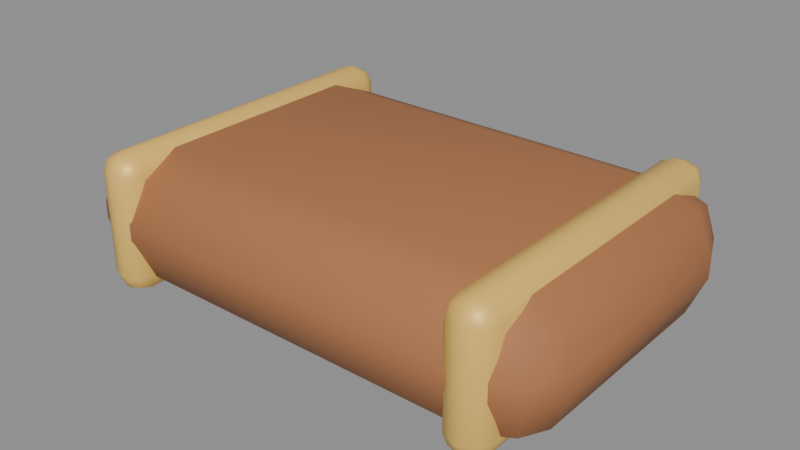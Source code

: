 # Source: chest_lid.blend  (saved by Blender 5.2.45; exported with 4.5.12 LTS)
import bpy
from mathutils import Matrix  # noqa: F401  (used for matrix-valued properties, if any)

bpy.ops.wm.read_factory_settings(use_empty=True)
scene = bpy.context.scene
scene.name = 'Scene'

# ---- materials (node trees are filled in below, after node groups)
mat_leather_light = bpy.data.materials.new('leather_light')
mat_leather_light.diffuse_color = (0.402, 0.162, 0.06125, 1.0)
mat_gold = bpy.data.materials.new('gold')
mat_gold.diffuse_color = (0.9131, 0.5711, 0.1301, 1.0)

# ---- material node trees
mat_leather_light.use_nodes = True; mat_leather_light.node_tree.nodes.clear()
_N = mat_leather_light.node_tree.nodes; _L = mat_leather_light.node_tree.links
n0 = _N.new('ShaderNodeBsdfPrincipled'); n0.name = 'Principled BSDF'; n0.location = (-200, 100)
n0.inputs[0].default_value = (0.402, 0.162, 0.06125, 1.0)
n0.inputs[2].default_value = 0.74
n0.inputs[10].default_value = 0.005
n1 = _N.new('ShaderNodeOutputMaterial'); n1.name = 'Material Output'; n1.location = (200, 100)
_L.new(n0.outputs[0], n1.inputs[0])
n1.is_active_output = True
mat_gold.use_nodes = True; mat_gold.node_tree.nodes.clear()
_N = mat_gold.node_tree.nodes; _L = mat_gold.node_tree.links
n0 = _N.new('ShaderNodeBsdfPrincipled'); n0.name = 'Principled BSDF'; n0.location = (-200, 100)
n0.inputs[0].default_value = (0.9131, 0.5711, 0.1301, 1.0)
n0.inputs[1].default_value = 0.12
n0.inputs[2].default_value = 0.48
n0.inputs[10].default_value = 0.005
n1 = _N.new('ShaderNodeOutputMaterial'); n1.name = 'Material Output'; n1.location = (200, 100)
_L.new(n0.outputs[0], n1.inputs[0])
n1.is_active_output = True

# ---- meshes
me_cube = bpy.data.meshes.new('Cube')
me_cube.from_pydata([(-0.445, -0.245, -0.15), (-0.445, -0.375, -0.02), (-0.575, -0.245, -0.02), (-0.445, -0.3369, -0.1119), (-0.5201, -0.3201, -0.09506), (-0.5369, -0.3369, -0.02), (-0.5369, -0.245, -0.1119), (-0.445, -0.375, 0.02), (-0.445, -0.245, 0.15), (-0.575, -0.245, 0.02), (-0.445, -0.3369, 0.1119), (-0.5201, -0.3201, 0.09506), (-0.5369, -0.245, 0.1119), (-0.5369, -0.3369, 0.02), (-0.445, 0.245, -0.15), (-0.575, 0.245, -0.02), (-0.445, 0.375, -0.02), (-0.5369, 0.245, -0.1119), (-0.5201, 0.3201, -0.09506), (-0.5369, 0.3369, -0.02), (-0.445, 0.3369, -0.1119), (-0.445, 0.245, 0.15), (-0.445, 0.375, 0.02), (-0.575, 0.245, 0.02), (-0.445, 0.3369, 0.1119), (-0.5201, 0.3201, 0.09506), (-0.5369, 0.3369, 0.02), (-0.5369, 0.245, 0.1119), (0.445, -0.245, -0.15), (0.575, -0.245, -0.02), (0.445, -0.375, -0.02), (0.5369, -0.245, -0.1119), (0.5201, -0.3201, -0.09506), (0.5369, -0.3369, -0.02), (0.445, -0.3369, -0.1119), (0.445, -0.245, 0.15), (0.445, -0.375, 0.02), (0.575, -0.245, 0.02), (0.445, -0.3369, 0.1119), (0.5201, -0.3201, 0.09506), (0.5369, -0.3369, 0.02), (0.5369, -0.245, 0.1119), (0.445, 0.245, -0.15), (0.445, 0.375, -0.02), (0.575, 0.245, -0.02), (0.445, 0.3369, -0.1119), (0.5201, 0.3201, -0.09506), (0.5369, 0.3369, -0.02), (0.5369, 0.245, -0.1119), (0.445, 0.245, 0.15), (0.575, 0.245, 0.02), (0.445, 0.375, 0.02), (0.5369, 0.245, 0.1119), (0.5201, 0.3201, 0.09506), (0.5369, 0.3369, 0.02), (0.445, 0.3369, 0.1119), (-0.447, -0.342, -0.1525), (-0.447, -0.385, -0.1095), (-0.49, -0.342, -0.1095), (-0.447, -0.3724, -0.1399), (-0.4718, -0.3668, -0.1343), (-0.4774, -0.3724, -0.1095), (-0.4774, -0.342, -0.1399), (-0.447, -0.385, 0.1195), (-0.447, -0.342, 0.1625), (-0.49, -0.342, 0.1195), (-0.447, -0.3724, 0.1499), (-0.4718, -0.3668, 0.1443), (-0.4774, -0.342, 0.1499), (-0.4774, -0.3724, 0.1195), (-0.447, 0.342, -0.1525), (-0.49, 0.342, -0.1095), (-0.447, 0.385, -0.1095), (-0.4774, 0.342, -0.1399), (-0.4718, 0.3668, -0.1343), (-0.4774, 0.3724, -0.1095), (-0.447, 0.3724, -0.1399), (-0.447, 0.342, 0.1625), (-0.447, 0.385, 0.1195), (-0.49, 0.342, 0.1195), (-0.447, 0.3724, 0.1499), (-0.4718, 0.3668, 0.1443), (-0.4774, 0.3724, 0.1195), (-0.4774, 0.342, 0.1499), (-0.433, -0.342, -0.1525), (-0.39, -0.342, -0.1095), (-0.433, -0.385, -0.1095), (-0.4026, -0.342, -0.1399), (-0.4082, -0.3668, -0.1343), (-0.4026, -0.3724, -0.1095), (-0.433, -0.3724, -0.1399), (-0.433, -0.342, 0.1625), (-0.433, -0.385, 0.1195), (-0.39, -0.342, 0.1195), (-0.433, -0.3724, 0.1499), (-0.4082, -0.3668, 0.1443), (-0.4026, -0.3724, 0.1195), (-0.4026, -0.342, 0.1499), (-0.433, 0.342, -0.1525), (-0.433, 0.385, -0.1095), (-0.39, 0.342, -0.1095), (-0.433, 0.3724, -0.1399), (-0.4082, 0.3668, -0.1343), (-0.4026, 0.3724, -0.1095), (-0.4026, 0.342, -0.1399), (-0.433, 0.342, 0.1625), (-0.39, 0.342, 0.1195), (-0.433, 0.385, 0.1195), (-0.4026, 0.342, 0.1499), (-0.4082, 0.3668, 0.1443), (-0.4026, 0.3724, 0.1195), (-0.433, 0.3724, 0.1499), (0.433, -0.342, -0.1525), (0.433, -0.385, -0.1095), (0.39, -0.342, -0.1095), (0.433, -0.3724, -0.1399), (0.4082, -0.3668, -0.1343), (0.4026, -0.3724, -0.1095), (0.4026, -0.342, -0.1399), (0.433, -0.385, 0.1195), (0.433, -0.342, 0.1625), (0.39, -0.342, 0.1195), (0.433, -0.3724, 0.1499), (0.4082, -0.3668, 0.1443), (0.4026, -0.342, 0.1499), (0.4026, -0.3724, 0.1195), (0.433, 0.342, -0.1525), (0.39, 0.342, -0.1095), (0.433, 0.385, -0.1095), (0.4026, 0.342, -0.1399), (0.4082, 0.3668, -0.1343), (0.4026, 0.3724, -0.1095), (0.433, 0.3724, -0.1399), (0.433, 0.342, 0.1625), (0.433, 0.385, 0.1195), (0.39, 0.342, 0.1195), (0.433, 0.3724, 0.1499), (0.4082, 0.3668, 0.1443), (0.4026, 0.3724, 0.1195), (0.4026, 0.342, 0.1499), (0.447, -0.342, -0.1525), (0.49, -0.342, -0.1095), (0.447, -0.385, -0.1095), (0.4774, -0.342, -0.1399), (0.4718, -0.3668, -0.1343), (0.4774, -0.3724, -0.1095), (0.447, -0.3724, -0.1399), (0.447, -0.342, 0.1625), (0.447, -0.385, 0.1195), (0.49, -0.342, 0.1195), (0.447, -0.3724, 0.1499), (0.4718, -0.3668, 0.1443), (0.4774, -0.3724, 0.1195), (0.4774, -0.342, 0.1499), (0.447, 0.342, -0.1525), (0.447, 0.385, -0.1095), (0.49, 0.342, -0.1095), (0.447, 0.3724, -0.1399), (0.4718, 0.3668, -0.1343), (0.4774, 0.3724, -0.1095), (0.4774, 0.342, -0.1399), (0.447, 0.342, 0.1625), (0.49, 0.342, 0.1195), (0.447, 0.385, 0.1195), (0.4774, 0.342, 0.1499), (0.4718, 0.3668, 0.1443), (0.4774, 0.3724, 0.1195), (0.447, 0.3724, 0.1499)], [], [(0, 3, 4, 6), (1, 5, 4, 3), (2, 6, 4, 5), (7, 10, 11, 13), (8, 12, 11, 10), (9, 13, 11, 12), (14, 17, 18, 20), (15, 19, 18, 17), (16, 20, 18, 19), (21, 24, 25, 27), (22, 26, 25, 24), (23, 27, 25, 26), (28, 31, 32, 34), (29, 33, 32, 31), (30, 34, 32, 33), (35, 38, 39, 41), (36, 40, 39, 38), (37, 41, 39, 40), (42, 45, 46, 48), (43, 47, 46, 45), (44, 48, 46, 47), (49, 52, 53, 55), (50, 54, 53, 52), (51, 55, 53, 54), (14, 0, 6, 17), (17, 6, 2, 15), (1, 7, 13, 5), (5, 13, 9, 2), (8, 21, 27, 12), (12, 27, 23, 9), (22, 16, 19, 26), (26, 19, 15, 23), (42, 14, 20, 45), (45, 20, 16, 43), (21, 49, 55, 24), (24, 55, 51, 22), (50, 44, 47, 54), (54, 47, 43, 51), (28, 42, 48, 31), (31, 48, 44, 29), (49, 35, 41, 52), (52, 41, 37, 50), (36, 30, 33, 40), (40, 33, 29, 37), (0, 28, 34, 3), (3, 34, 30, 1), (35, 8, 10, 38), (38, 10, 7, 36), (14, 42, 28, 0), (2, 9, 23, 15), (30, 36, 7, 1), (49, 21, 8, 35), (16, 22, 51, 43), (44, 50, 37, 29), (56, 59, 60, 62), (57, 61, 60, 59), (58, 62, 60, 61), (63, 66, 67, 69), (64, 68, 67, 66), (65, 69, 67, 68), (70, 73, 74, 76), (71, 75, 74, 73), (72, 76, 74, 75), (77, 80, 81, 83), (78, 82, 81, 80), (79, 83, 81, 82), (84, 87, 88, 90), (85, 89, 88, 87), (86, 90, 88, 89), (91, 94, 95, 97), (92, 96, 95, 94), (93, 97, 95, 96), (98, 101, 102, 104), (99, 103, 102, 101), (100, 104, 102, 103), (105, 108, 109, 111), (106, 110, 109, 108), (107, 111, 109, 110), (70, 56, 62, 73), (73, 62, 58, 71), (57, 63, 69, 61), (61, 69, 65, 58), (64, 77, 83, 68), (68, 83, 79, 65), (78, 72, 75, 82), (82, 75, 71, 79), (98, 70, 76, 101), (101, 76, 72, 99), (77, 105, 111, 80), (80, 111, 107, 78), (106, 100, 103, 110), (110, 103, 99, 107), (84, 98, 104, 87), (87, 104, 100, 85), (105, 91, 97, 108), (108, 97, 93, 106), (92, 86, 89, 96), (96, 89, 85, 93), (56, 84, 90, 59), (59, 90, 86, 57), (91, 64, 66, 94), (94, 66, 63, 92), (70, 98, 84, 56), (58, 65, 79, 71), (86, 92, 63, 57), (105, 77, 64, 91), (72, 78, 107, 99), (100, 106, 93, 85), (112, 115, 116, 118), (113, 117, 116, 115), (114, 118, 116, 117), (119, 122, 123, 125), (120, 124, 123, 122), (121, 125, 123, 124), (126, 129, 130, 132), (127, 131, 130, 129), (128, 132, 130, 131), (133, 136, 137, 139), (134, 138, 137, 136), (135, 139, 137, 138), (140, 143, 144, 146), (141, 145, 144, 143), (142, 146, 144, 145), (147, 150, 151, 153), (148, 152, 151, 150), (149, 153, 151, 152), (154, 157, 158, 160), (155, 159, 158, 157), (156, 160, 158, 159), (161, 164, 165, 167), (162, 166, 165, 164), (163, 167, 165, 166), (126, 112, 118, 129), (129, 118, 114, 127), (113, 119, 125, 117), (117, 125, 121, 114), (120, 133, 139, 124), (124, 139, 135, 121), (134, 128, 131, 138), (138, 131, 127, 135), (154, 126, 132, 157), (157, 132, 128, 155), (133, 161, 167, 136), (136, 167, 163, 134), (162, 156, 159, 166), (166, 159, 155, 163), (140, 154, 160, 143), (143, 160, 156, 141), (161, 147, 153, 164), (164, 153, 149, 162), (148, 142, 145, 152), (152, 145, 141, 149), (112, 140, 146, 115), (115, 146, 142, 113), (147, 120, 122, 150), (150, 122, 119, 148), (126, 154, 140, 112), (114, 121, 135, 127), (142, 148, 119, 113), (161, 133, 120, 147), (128, 134, 163, 155), (156, 162, 149, 141)])
me_cube.polygons.foreach_set('use_smooth', [True] * 162)
me_cube.polygons.foreach_set('material_index', [0, 0, 0, 0, 0, 0, 0, 0, 0, 0, 0, 0, 0, 0, 0, 0, 0, 0, 0, 0, 0, 0, 0, 0, 0, 0, 0, 0, 0, 0, 0, 0, 0, 0, 0, 0, 0, 0, 0, 0, 0, 0, 0, 0, 0, 0, 0, 0, 0, 0, 0, 0, 0, 0, 1, 1, 1, 1, 1, 1, 1, 1, 1, 1, 1, 1, 1, 1, 1, 1, 1, 1, 1, 1, 1, 1, 1, 1, 1, 1, 1, 1, 1, 1, 1, 1, 1, 1, 1, 1, 1, 1, 1, 1, 1, 1, 1, 1, 1, 1, 1, 1, 1, 1, 1, 1, 1, 1, 1, 1, 1, 1, 1, 1, 1, 1, 1, 1, 1, 1, 1, 1, 1, 1, 1, 1, 1, 1, 1, 1, 1, 1, 1, 1, 1, 1, 1, 1, 1, 1, 1, 1, 1, 1, 1, 1, 1, 1, 1, 1, 1, 1, 1, 1, 1, 1, 1, 1, 1, 1, 1, 1])
_uv = me_cube.uv_layers.new(name='UVMap')
_uv.uv.foreach_set('vector', [0.1533, 0.7067, 0.1533, 0.75, 0.1369, 0.75, 0.125, 0.7067, 0.4833, 0.9717, 0.4833, 1.0, 0.4208, 1.0, 0.375, 0.9717, 0.4833, 0.04333, 0.375, 0.04333, 0.375, 0.01831, 0.4833, 0.0, 0.5167, 0.9717, 0.625, 0.9717, 0.625, 0.9881, 0.5167, 1.0, 0.8467, 0.7067, 0.875, 0.7067, 0.875, 0.7317, 0.8467, 0.75, 0.5167, 0.04333, 0.5167, 0.0, 0.5792, 0.0, 0.625, 0.04333, 0.1533, 0.5433, 0.125, 0.5433, 0.125, 0.5183, 0.1533, 0.5, 0.4833, 0.2067, 0.4833, 0.25, 0.3979, 0.256, 0.375, 0.2067, 0.4833, 0.2783, 0.375, 0.2783, 0.3979, 0.256, 0.4833, 0.25, 0.8467, 0.5433, 0.8467, 0.5, 0.8631, 0.5, 0.875, 0.5433, 0.5167, 0.2783, 0.5167, 0.25, 0.6021, 0.2408, 0.625, 0.2783, 0.5167, 0.2067, 0.625, 0.2067, 0.6021, 0.2408, 0.5167, 0.25, 0.3467, 0.7067, 0.375, 0.7067, 0.3903, 0.7479, 0.3609, 0.7641, 0.4833, 0.7067, 0.4833, 0.75, 0.3903, 0.7479, 0.375, 0.7067, 0.4833, 0.7783, 0.3609, 0.7641, 0.3903, 0.7479, 0.4833, 0.75, 0.6533, 0.7067, 0.6391, 0.7641, 0.6137, 0.7439, 0.625, 0.7067, 0.5167, 0.7783, 0.5167, 0.75, 0.6137, 0.7439, 0.6391, 0.7641, 0.5167, 0.7067, 0.625, 0.7067, 0.6137, 0.7439, 0.5167, 0.75, 0.3467, 0.5433, 0.3609, 0.4859, 0.3863, 0.5061, 0.375, 0.5433, 0.4833, 0.4717, 0.4833, 0.5, 0.3863, 0.5061, 0.3609, 0.4859, 0.4833, 0.5433, 0.375, 0.5433, 0.3863, 0.5061, 0.4833, 0.5, 0.6533, 0.5433, 0.625, 0.5433, 0.6097, 0.5021, 0.6391, 0.4859, 0.5167, 0.5433, 0.5167, 0.5, 0.6097, 0.5021, 0.625, 0.5433, 0.5167, 0.4717, 0.6391, 0.4859, 0.6097, 0.5021, 0.5167, 0.5, 0.1533, 0.5433, 0.1533, 0.7067, 0.125, 0.7067, 0.125, 0.5433, 0.375, 0.2067, 0.375, 0.04333, 0.4833, 0.04333, 0.4833, 0.2067, 0.4833, 0.9717, 0.5167, 0.9717, 0.5167, 1.0, 0.4833, 1.0, 0.4833, 0.0, 0.5167, 0.0, 0.5167, 0.04333, 0.4833, 0.04333, 0.8467, 0.7067, 0.8467, 0.5433, 0.875, 0.5433, 0.875, 0.7067, 0.625, 0.04333, 0.625, 0.2067, 0.5167, 0.2067, 0.5167, 0.04333, 0.5167, 0.2783, 0.4833, 0.2783, 0.4833, 0.25, 0.5167, 0.25, 0.5167, 0.25, 0.4833, 0.25, 0.4833, 0.2067, 0.5167, 0.2067, 0.3467, 0.5433, 0.1533, 0.5433, 0.1533, 0.5, 0.3609, 0.4859, 0.3609, 0.4859, 0.375, 0.2783, 0.4833, 0.2783, 0.4833, 0.4717, 0.8467, 0.5433, 0.6533, 0.5433, 0.6391, 0.4859, 0.8467, 0.5, 0.625, 0.2783, 0.6391, 0.4859, 0.5167, 0.4717, 0.5167, 0.2783, 0.5167, 0.5433, 0.4833, 0.5433, 0.4833, 0.5, 0.5167, 0.5, 0.5167, 0.5, 0.4833, 0.5, 0.4833, 0.4717, 0.5167, 0.4717, 0.3467, 0.7067, 0.3467, 0.5433, 0.375, 0.5433, 0.375, 0.7067, 0.375, 0.7067, 0.375, 0.5433, 0.4833, 0.5433, 0.4833, 0.7067, 0.6533, 0.5433, 0.6533, 0.7067, 0.625, 0.7067, 0.625, 0.5433, 0.625, 0.5433, 0.625, 0.7067, 0.5167, 0.7067, 0.5167, 0.5433, 0.5167, 0.7783, 0.4833, 0.7783, 0.4833, 0.75, 0.5167, 0.75, 0.5167, 0.75, 0.4833, 0.75, 0.4833, 0.7067, 0.5167, 0.7067, 0.1533, 0.7067, 0.3467, 0.7067, 0.3609, 0.7641, 0.1533, 0.75, 0.375, 0.9717, 0.3609, 0.7641, 0.4833, 0.7783, 0.4833, 0.9717, 0.6533, 0.7067, 0.8467, 0.7067, 0.8467, 0.75, 0.6391, 0.7641, 0.6391, 0.7641, 0.625, 0.9717, 0.5167, 0.9717, 0.5167, 0.7783, 0.1533, 0.5433, 0.3467, 0.5433, 0.3467, 0.7067, 0.1533, 0.7067, 0.4833, 0.04333, 0.5167, 0.04333, 0.5167, 0.2067, 0.4833, 0.2067, 0.4833, 0.7783, 0.5167, 0.7783, 0.5167, 0.9717, 0.4833, 0.9717, 0.6533, 0.5433, 0.8467, 0.5433, 0.8467, 0.7067, 0.6533, 0.7067, 0.4833, 0.2783, 0.5167, 0.2783, 0.5167, 0.4717, 0.4833, 0.4717, 0.4833, 0.5433, 0.5167, 0.5433, 0.5167, 0.7067, 0.4833, 0.7067, 0.2325, 0.736, 0.2325, 0.75, 0.1704, 0.75, 0.125, 0.736, 0.4091, 0.8925, 0.4091, 1.0, 0.3894, 1.0, 0.375, 0.8925, 0.4091, 0.01396, 0.375, 0.01396, 0.375, 0.005901, 0.4091, 0.0, 0.5909, 0.8925, 0.625, 0.8925, 0.625, 0.9546, 0.5909, 1.0, 0.7675, 0.736, 0.875, 0.736, 0.875, 0.7441, 0.7675, 0.75, 0.5909, 0.01396, 0.5909, 0.0, 0.6106, 0.0, 0.625, 0.01396, 0.2325, 0.514, 0.125, 0.514, 0.125, 0.5059, 0.2325, 0.5, 0.4091, 0.236, 0.4091, 0.25, 0.3822, 0.2727, 0.375, 0.236, 0.4091, 0.3575, 0.375, 0.3575, 0.3822, 0.2727, 0.4091, 0.25, 0.7675, 0.514, 0.7675, 0.5, 0.8296, 0.5, 0.875, 0.514, 0.5909, 0.3575, 0.5909, 0.25, 0.6178, 0.247, 0.625, 0.3575, 0.5909, 0.236, 0.625, 0.236, 0.6178, 0.247, 0.5909, 0.25, 0.2675, 0.736, 0.375, 0.736, 0.3798, 0.7632, 0.3213, 0.8038, 0.4091, 0.736, 0.4091, 0.75, 0.3798, 0.7632, 0.375, 0.736, 0.4091, 0.8575, 0.3213, 0.8038, 0.3798, 0.7632, 0.4091, 0.75, 0.7325, 0.736, 0.6788, 0.8038, 0.6353, 0.748, 0.625, 0.736, 0.5909, 0.8575, 0.5909, 0.75, 0.6353, 0.748, 0.6788, 0.8038, 0.5909, 0.736, 0.625, 0.736, 0.6353, 0.748, 0.5909, 0.75, 0.2675, 0.514, 0.3213, 0.4463, 0.3647, 0.502, 0.375, 0.514, 0.4091, 0.3925, 0.4091, 0.5, 0.3647, 0.502, 0.3213, 0.4463, 0.4091, 0.514, 0.375, 0.514, 0.3647, 0.502, 0.4091, 0.5, 0.7325, 0.514, 0.625, 0.514, 0.6202, 0.4868, 0.6788, 0.4462, 0.5909, 0.514, 0.5909, 0.5, 0.6202, 0.4868, 0.625, 0.514, 0.5909, 0.3925, 0.6788, 0.4462, 0.6202, 0.4868, 0.5909, 0.5, 0.2325, 0.514, 0.2325, 0.736, 0.125, 0.736, 0.125, 0.514, 0.375, 0.236, 0.375, 0.01396, 0.4091, 0.01396, 0.4091, 0.236, 0.4091, 0.8925, 0.5909, 0.8925, 0.5909, 1.0, 0.4091, 1.0, 0.4091, 0.0, 0.5909, 0.0, 0.5909, 0.01396, 0.4091, 0.01396, 0.7675, 0.736, 0.7675, 0.514, 0.875, 0.514, 0.875, 0.736, 0.625, 0.01396, 0.625, 0.236, 0.5909, 0.236, 0.5909, 0.01396, 0.5909, 0.3575, 0.4091, 0.3575, 0.4091, 0.25, 0.5909, 0.25, 0.5909, 0.25, 0.4091, 0.25, 0.4091, 0.236, 0.5909, 0.236, 0.2675, 0.514, 0.2325, 0.514, 0.2325, 0.5, 0.3213, 0.4463, 0.3213, 0.4463, 0.375, 0.3575, 0.4091, 0.3575, 0.4091, 0.3925, 0.7675, 0.514, 0.7325, 0.514, 0.6788, 0.4462, 0.7675, 0.5, 0.625, 0.3575, 0.6788, 0.4462, 0.5909, 0.3925, 0.5909, 0.3575, 0.5909, 0.514, 0.4091, 0.514, 0.4091, 0.5, 0.5909, 0.5, 0.5909, 0.5, 0.4091, 0.5, 0.4091, 0.3925, 0.5909, 0.3925, 0.2675, 0.736, 0.2675, 0.514, 0.375, 0.514, 0.375, 0.736, 0.375, 0.736, 0.375, 0.514, 0.4091, 0.514, 0.4091, 0.736, 0.7325, 0.514, 0.7325, 0.736, 0.625, 0.736, 0.625, 0.514, 0.625, 0.514, 0.625, 0.736, 0.5909, 0.736, 0.5909, 0.514, 0.5909, 0.8575, 0.4091, 0.8575, 0.4091, 0.75, 0.5909, 0.75, 0.5909, 0.75, 0.4091, 0.75, 0.4091, 0.736, 0.5909, 0.736, 0.2325, 0.736, 0.2675, 0.736, 0.3213, 0.8038, 0.2325, 0.75, 0.375, 0.8925, 0.3213, 0.8038, 0.4091, 0.8575, 0.4091, 0.8925, 0.7325, 0.736, 0.7675, 0.736, 0.7675, 0.75, 0.6788, 0.8038, 0.6788, 0.8038, 0.625, 0.8925, 0.5909, 0.8925, 0.5909, 0.8575, 0.2325, 0.514, 0.2675, 0.514, 0.2675, 0.736, 0.2325, 0.736, 0.4091, 0.01396, 0.5909, 0.01396, 0.5909, 0.236, 0.4091, 0.236, 0.4091, 0.8575, 0.5909, 0.8575, 0.5909, 0.8925, 0.4091, 0.8925, 0.7325, 0.514, 0.7675, 0.514, 0.7675, 0.736, 0.7325, 0.736, 0.4091, 0.3575, 0.5909, 0.3575, 0.5909, 0.3925, 0.4091, 0.3925, 0.4091, 0.514, 0.5909, 0.514, 0.5909, 0.736, 0.4091, 0.736, 0.2325, 0.736, 0.2325, 0.75, 0.1704, 0.75, 0.125, 0.736, 0.4091, 0.8925, 0.4091, 1.0, 0.3894, 1.0, 0.375, 0.8925, 0.4091, 0.01396, 0.375, 0.01396, 0.375, 0.005901, 0.4091, 0.0, 0.5909, 0.8925, 0.625, 0.8925, 0.625, 0.9546, 0.5909, 1.0, 0.7675, 0.736, 0.875, 0.736, 0.875, 0.7441, 0.7675, 0.75, 0.5909, 0.01396, 0.5909, 0.0, 0.6106, 0.0, 0.625, 0.01396, 0.2325, 0.514, 0.125, 0.514, 0.125, 0.5059, 0.2325, 0.5, 0.4091, 0.236, 0.4091, 0.25, 0.3822, 0.2727, 0.375, 0.236, 0.4091, 0.3575, 0.375, 0.3575, 0.3822, 0.2727, 0.4091, 0.25, 0.7675, 0.514, 0.7675, 0.5, 0.8296, 0.5, 0.875, 0.514, 0.5909, 0.3575, 0.5909, 0.25, 0.6178, 0.247, 0.625, 0.3575, 0.5909, 0.236, 0.625, 0.236, 0.6178, 0.247, 0.5909, 0.25, 0.2675, 0.736, 0.375, 0.736, 0.3798, 0.7632, 0.3213, 0.8038, 0.4091, 0.736, 0.4091, 0.75, 0.3798, 0.7632, 0.375, 0.736, 0.4091, 0.8575, 0.3213, 0.8038, 0.3798, 0.7632, 0.4091, 0.75, 0.7325, 0.736, 0.6788, 0.8037, 0.6353, 0.748, 0.625, 0.736, 0.5909, 0.8575, 0.5909, 0.75, 0.6353, 0.748, 0.6788, 0.8037, 0.5909, 0.736, 0.625, 0.736, 0.6353, 0.748, 0.5909, 0.75, 0.2675, 0.514, 0.3213, 0.4463, 0.3647, 0.502, 0.375, 0.514, 0.4091, 0.3925, 0.4091, 0.5, 0.3647, 0.502, 0.3213, 0.4463, 0.4091, 0.514, 0.375, 0.514, 0.3647, 0.502, 0.4091, 0.5, 0.7325, 0.514, 0.625, 0.514, 0.6202, 0.4868, 0.6788, 0.4462, 0.5909, 0.514, 0.5909, 0.5, 0.6202, 0.4868, 0.625, 0.514, 0.5909, 0.3925, 0.6788, 0.4462, 0.6202, 0.4868, 0.5909, 0.5, 0.2325, 0.514, 0.2325, 0.736, 0.125, 0.736, 0.125, 0.514, 0.375, 0.236, 0.375, 0.01396, 0.4091, 0.01396, 0.4091, 0.236, 0.4091, 0.8925, 0.5909, 0.8925, 0.5909, 1.0, 0.4091, 1.0, 0.4091, 0.0, 0.5909, 0.0, 0.5909, 0.01396, 0.4091, 0.01396, 0.7675, 0.736, 0.7675, 0.514, 0.875, 0.514, 0.875, 0.736, 0.625, 0.01396, 0.625, 0.236, 0.5909, 0.236, 0.5909, 0.01396, 0.5909, 0.3575, 0.4091, 0.3575, 0.4091, 0.25, 0.5909, 0.25, 0.5909, 0.25, 0.4091, 0.25, 0.4091, 0.236, 0.5909, 0.236, 0.2675, 0.514, 0.2325, 0.514, 0.2325, 0.5, 0.3213, 0.4463, 0.3213, 0.4463, 0.375, 0.3575, 0.4091, 0.3575, 0.4091, 0.3925, 0.7675, 0.514, 0.7325, 0.514, 0.6788, 0.4462, 0.7675, 0.5, 0.625, 0.3575, 0.6788, 0.4462, 0.5909, 0.3925, 0.5909, 0.3575, 0.5909, 0.514, 0.4091, 0.514, 0.4091, 0.5, 0.5909, 0.5, 0.5909, 0.5, 0.4091, 0.5, 0.4091, 0.3925, 0.5909, 0.3925, 0.2675, 0.736, 0.2675, 0.514, 0.375, 0.514, 0.375, 0.736, 0.375, 0.736, 0.375, 0.514, 0.4091, 0.514, 0.4091, 0.736, 0.7325, 0.514, 0.7325, 0.736, 0.625, 0.736, 0.625, 0.514, 0.625, 0.514, 0.625, 0.736, 0.5909, 0.736, 0.5909, 0.514, 0.5909, 0.8575, 0.4091, 0.8575, 0.4091, 0.75, 0.5909, 0.75, 0.5909, 0.75, 0.4091, 0.75, 0.4091, 0.736, 0.5909, 0.736, 0.2325, 0.736, 0.2675, 0.736, 0.3213, 0.8038, 0.2325, 0.75, 0.375, 0.8925, 0.3213, 0.8038, 0.4091, 0.8575, 0.4091, 0.8925, 0.7325, 0.736, 0.7675, 0.736, 0.7675, 0.75, 0.6788, 0.8037, 0.6788, 0.8037, 0.625, 0.8925, 0.5909, 0.8925, 0.5909, 0.8575, 0.2325, 0.514, 0.2675, 0.514, 0.2675, 0.736, 0.2325, 0.736, 0.4091, 0.01396, 0.5909, 0.01396, 0.5909, 0.236, 0.4091, 0.236, 0.4091, 0.8575, 0.5909, 0.8575, 0.5909, 0.8925, 0.4091, 0.8925, 0.7325, 0.514, 0.7675, 0.514, 0.7675, 0.736, 0.7325, 0.736, 0.4091, 0.3575, 0.5909, 0.3575, 0.5909, 0.3925, 0.4091, 0.3925, 0.4091, 0.514, 0.5909, 0.514, 0.5909, 0.736, 0.4091, 0.736])
me_cube.materials.append(mat_leather_light)
me_cube.materials.append(mat_gold)
me_cube.update()

# ---- objects
ob_chest_lid = bpy.data.objects.new('chest_lid', None)
ob_chest_lid_mesh = bpy.data.objects.new('chest_lid_mesh', me_cube)

# ---- transforms, parenting, visibility, modifiers, constraints
ob_chest_lid.location = (0.0, 0.0, 0.0)
ob_chest_lid_mesh.parent = ob_chest_lid
ob_chest_lid_mesh.location = (0.0, 0.0, 0.05)

# ---- collection membership
scene.collection.objects.link(ob_chest_lid)
scene.collection.objects.link(ob_chest_lid_mesh)

# ---- scene / render settings (as saved in the file)
scene.frame_start = 1; scene.frame_end = 250; scene.frame_set(1)
scene.render.engine = 'BLENDER_EEVEE_NEXT'
scene.render.bake_bias = 0.0
scene.render.bake_samples = 0
scene.render.compositor_device = 'GPU'
scene.eevee.use_volume_custom_range = False
scene.eevee.fast_gi_thickness_near = 0.1
scene.eevee.fast_gi_thickness_far = 0.0
scene.eevee.ray_tracing_options.screen_trace_thickness = 0.1
bpy.context.view_layer.update()

# ---- added for rendering (the .blend has no active camera and no usable light): camera, sun + grey world if the file has none
cam_auto = bpy.data.cameras.new('AutoCamera')
cam_auto.lens = 50.0
cam_auto.sensor_width = 36.0
cam_auto.clip_end = 1000.0
ob_auto_camera = bpy.data.objects.new('AutoCamera', cam_auto)
scene.collection.objects.link(ob_auto_camera)
ob_auto_camera.location = (1.31324, -1.57589, 1.10559)
ob_auto_camera.rotation_euler = (1.09748, -7.21219e-08, 0.694738)
scene.camera = ob_auto_camera
light_auto_sun = bpy.data.lights.new('AutoSun', 'SUN')
light_auto_sun.energy = 3.0
light_auto_sun.angle = 0.0523599
ob_auto_sun = bpy.data.objects.new('AutoSun', light_auto_sun)
scene.collection.objects.link(ob_auto_sun)
ob_auto_sun.rotation_euler = (0.872665, 0.174533, 0.523599)
if scene.world is None:
    world_auto = bpy.data.worlds.new('AutoWorld')
    world_auto.color = (0.3, 0.3, 0.3)
    scene.world = world_auto
bpy.context.view_layer.update()
